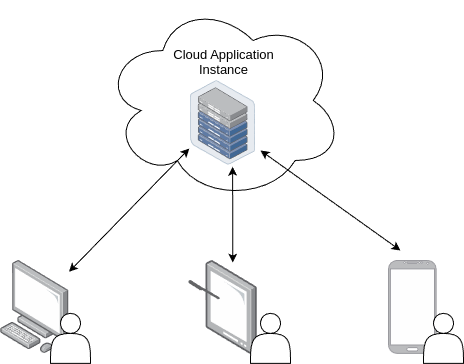

The diagram above was exported from draw.io. Its source (the exported page's mxGraphModel, read from the mxfile embedded in the PNG):
<mxGraphModel dx="1434" dy="1926" grid="1" gridSize="10" guides="1" tooltips="1" connect="1" arrows="1" fold="1" page="1" pageScale="1" pageWidth="850" pageHeight="1100" math="0" shadow="0">
  <root>
    <mxCell id="0" />
    <mxCell id="1" parent="0" />
    <mxCell id="WMZIigE4Ksuk-LYmvngB-7" value="" style="whiteSpace=wrap;html=1;fillColor=#fefefe;strokeColor=#b85450;fontColor=#ececec;labelBackgroundColor=#ececec;gradientColor=none;" vertex="1" parent="1">
      <mxGeometry x="519" y="246" width="45" height="80" as="geometry" />
    </mxCell>
    <mxCell id="6AcQH9RrlWRlE2u4x-1C-1" value="" style="ellipse;shape=cloud;whiteSpace=wrap;html=1;" parent="1" vertex="1">
      <mxGeometry x="232.135" y="-20" width="240.73" height="200" as="geometry" />
    </mxCell>
    <mxCell id="6AcQH9RrlWRlE2u4x-1C-3" value="" style="image;points=[];aspect=fixed;html=1;align=center;shadow=0;dashed=0;image=img/lib/allied_telesis/computer_and_terminals/Personal_Computer.svg;" parent="1" vertex="1">
      <mxGeometry x="130" y="240" width="68.54" height="92.89" as="geometry" />
    </mxCell>
    <mxCell id="6AcQH9RrlWRlE2u4x-1C-4" value="" style="shape=actor;whiteSpace=wrap;html=1;" parent="1" vertex="1">
      <mxGeometry x="180" y="292.89" width="40" height="50" as="geometry" />
    </mxCell>
    <mxCell id="6AcQH9RrlWRlE2u4x-1C-5" value="" style="endArrow=classic;startArrow=classic;html=1;rounded=0;entryX=-0.017;entryY=0.804;entryDx=0;entryDy=0;entryPerimeter=0;" parent="1" source="6AcQH9RrlWRlE2u4x-1C-3" target="WMZIigE4Ksuk-LYmvngB-8" edge="1">
      <mxGeometry width="50" height="50" relative="1" as="geometry">
        <mxPoint x="199" y="243" as="sourcePoint" />
        <mxPoint x="300" y="110" as="targetPoint" />
      </mxGeometry>
    </mxCell>
    <mxCell id="6AcQH9RrlWRlE2u4x-1C-6" value="" style="image;points=[];aspect=fixed;html=1;align=center;shadow=0;dashed=0;image=img/lib/allied_telesis/computer_and_terminals/Tablet_Alternative.svg;" parent="1" vertex="1">
      <mxGeometry x="318" y="240" width="69" height="94" as="geometry" />
    </mxCell>
    <mxCell id="6AcQH9RrlWRlE2u4x-1C-7" value="" style="shape=actor;whiteSpace=wrap;html=1;" parent="1" vertex="1">
      <mxGeometry x="380" y="292.89" width="40" height="50" as="geometry" />
    </mxCell>
    <mxCell id="6AcQH9RrlWRlE2u4x-1C-10" value="" style="endArrow=classic;startArrow=classic;html=1;rounded=0;entryX=0.648;entryY=1.02;entryDx=0;entryDy=0;entryPerimeter=0;exitX=0.642;exitY=0.022;exitDx=0;exitDy=0;exitPerimeter=0;startSize=6;strokeWidth=1;jumpSize=6;targetPerimeterSpacing=0;sourcePerimeterSpacing=6;strokeColor=default;spacing=2;labelPosition=left;verticalLabelPosition=middle;align=right;verticalAlign=middle;" parent="1" source="6AcQH9RrlWRlE2u4x-1C-6" target="WMZIigE4Ksuk-LYmvngB-8" edge="1">
      <mxGeometry width="50" height="50" relative="1" as="geometry">
        <mxPoint x="239" y="216.35999999999967" as="sourcePoint" />
        <mxPoint x="384" y="264.3599999999997" as="targetPoint" />
      </mxGeometry>
    </mxCell>
    <mxCell id="6AcQH9RrlWRlE2u4x-1C-11" value="" style="endArrow=classic;startArrow=classic;html=1;rounded=0;" parent="1" edge="1">
      <mxGeometry width="50" height="50" relative="1" as="geometry">
        <mxPoint x="530" y="230" as="sourcePoint" />
        <mxPoint x="390" y="130" as="targetPoint" />
      </mxGeometry>
    </mxCell>
    <mxCell id="WMZIigE4Ksuk-LYmvngB-5" value="" style="verticalLabelPosition=bottom;verticalAlign=top;html=1;shadow=0;dashed=0;strokeWidth=1;shape=mxgraph.android.phone2;strokeColor=#9a9a9f;fillColor=#bbbcbe;aspect=fixed;" vertex="1" parent="1">
      <mxGeometry x="518" y="240" width="47.63" height="92.89" as="geometry" />
    </mxCell>
    <mxCell id="6AcQH9RrlWRlE2u4x-1C-9" value="" style="shape=actor;whiteSpace=wrap;html=1;" parent="1" vertex="1">
      <mxGeometry x="553" y="292.89" width="40" height="50" as="geometry" />
    </mxCell>
    <mxCell id="WMZIigE4Ksuk-LYmvngB-8" value="Cloud Application&lt;div style=&quot;font-size: 13px;&quot;&gt;Instance&lt;/div&gt;" style="image;points=[];aspect=fixed;html=1;align=center;shadow=0;dashed=0;image=img/lib/allied_telesis/storage/Datacenter_Server_Half_Rack_ToR.svg;labelPosition=center;verticalLabelPosition=top;verticalAlign=bottom;fontSize=13;" vertex="1" parent="1">
      <mxGeometry x="319.945" y="60" width="65.11" height="84.6" as="geometry" />
    </mxCell>
  </root>
</mxGraphModel>